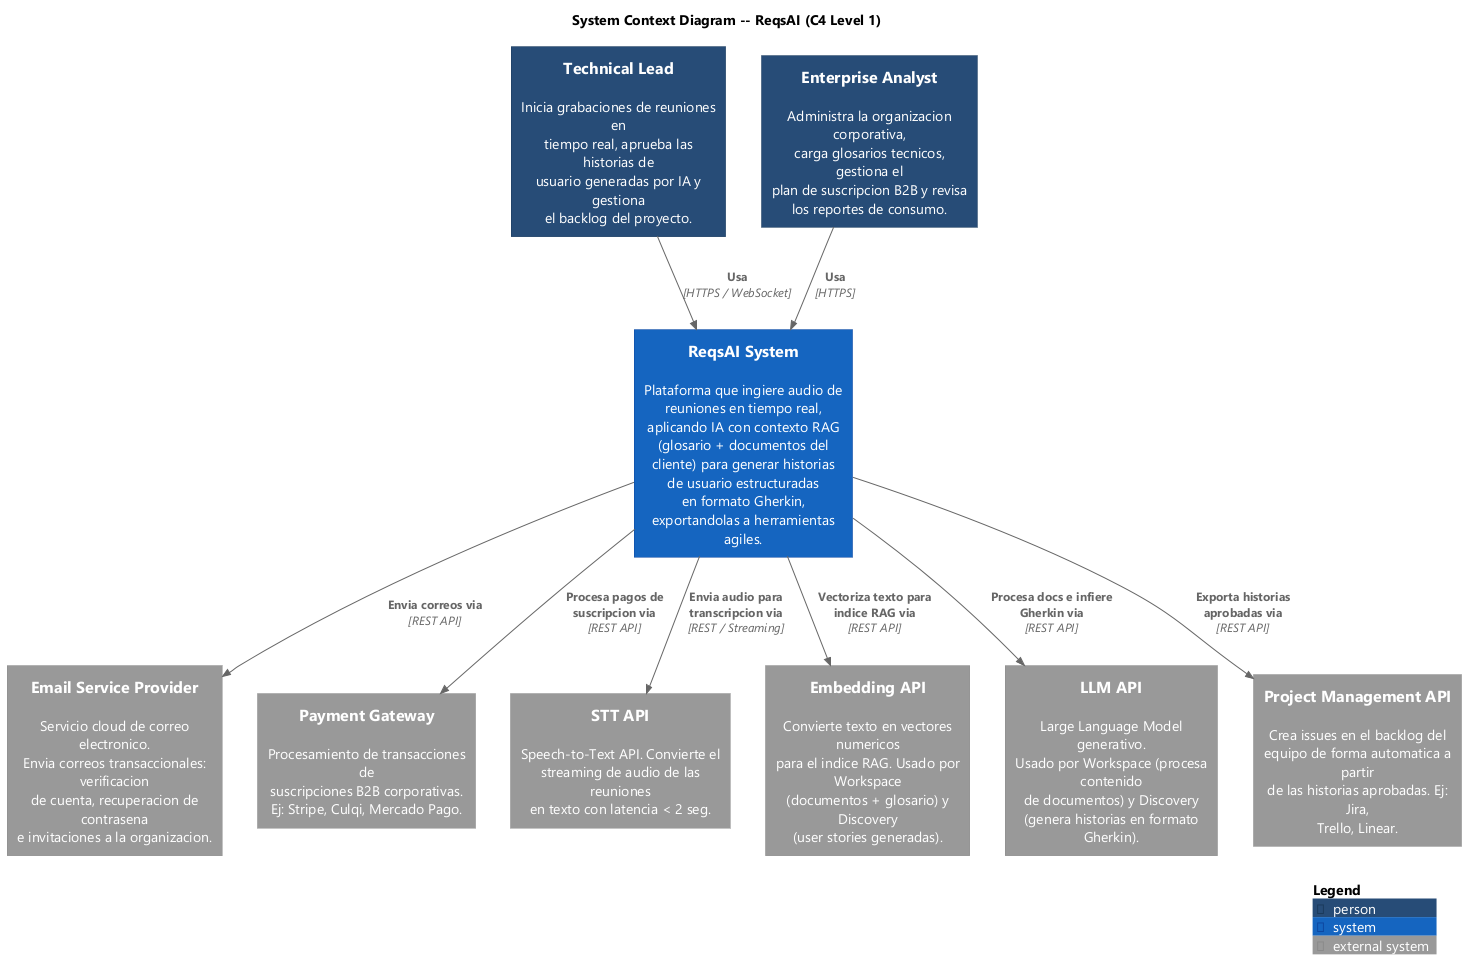

The diagram above was rendered by PlantUML. Its source (embedded in the PNG):
@startuml system-context
!include ../c4/C4_Context.puml
!include ../styles/reqsai-palette.puml

HIDE_PERSON_SPRITE()

skinparam defaultFontName "Segoe UI"
skinparam shadowing false

UpdateElementStyle(person,     $bgColor=$REQSAI_NAVY_800, $fontColor="#FFFFFF", $borderColor="#1A3A5C")
UpdateElementStyle(system,     $bgColor=$REQSAI_BLUE_800, $fontColor="#FFFFFF", $borderColor=$REQSAI_BLUE_900)
UpdateElementStyle(system_ext, $bgColor="#455A64",         $fontColor="#FFFFFF", $borderColor="#263238")

title System Context Diagram -- ReqsAI (C4 Level 1)

Person(techLead, "Technical Lead", "Inicia grabaciones de reuniones en\ntiempo real, aprueba las historias de\nusuario generadas por IA y gestiona\nel backlog del proyecto.")
Person(analyst,  "Enterprise Analyst", "Administra la organizacion corporativa,\ncarga glosarios tecnicos, gestiona el\nplan de suscripcion B2B y revisa\nlos reportes de consumo.")

System(reqsai, "ReqsAI System", "Plataforma que ingiere audio de reuniones en tiempo real,\naplicando IA con contexto RAG (glosario + documentos del\ncliente) para generar historias de usuario estructuradas\nen formato Gherkin, exportandolas a herramientas agiles.")

System_Ext(email,   "Email Service Provider", "Servicio cloud de correo electronico.\nEnvia correos transaccionales: verificacion\nde cuenta, recuperacion de contrasena\ne invitaciones a la organizacion.")
System_Ext(payment, "Payment Gateway",        "Procesamiento de transacciones de\nsuscripciones B2B corporativas.\nEj: Stripe, Culqi, Mercado Pago.")
System_Ext(stt,      "STT API",               "Speech-to-Text API. Convierte el\nstreaming de audio de las reuniones\nen texto con latencia < 2 seg.")
System_Ext(embedApi, "Embedding API",         "Convierte texto en vectores numericos\npara el indice RAG. Usado por Workspace\n(documentos + glosario) y Discovery\n(user stories generadas).")
System_Ext(llm,      "LLM API",               "Large Language Model generativo.\nUsado por Workspace (procesa contenido\nde documentos) y Discovery\n(genera historias en formato Gherkin).")
System_Ext(pmtool,   "Project Management API", "Crea issues en el backlog del\nequipo de forma automatica a partir\nde las historias aprobadas. Ej: Jira,\nTrello, Linear.")

' ── Inbound ─────────────────────────────────────────────────────────
Rel(techLead, reqsai, "Usa", "HTTPS / WebSocket")
Rel(analyst,  reqsai, "Usa", "HTTPS")

' ── Outbound ────────────────────────────────────────────────────────
Rel(reqsai, email,   "Envia correos via",              "REST API")
Rel(reqsai, payment, "Procesa pagos de suscripcion via","REST API")
Rel(reqsai, stt,      "Envia audio para transcripcion via",   "REST / Streaming")
Rel(reqsai, embedApi, "Vectoriza texto para indice RAG via", "REST API")
Rel(reqsai, llm,      "Procesa docs e infiere Gherkin via",  "REST API")
Rel(reqsai, pmtool,   "Exporta historias aprobadas via",     "REST API")

SHOW_LEGEND()

@enduml